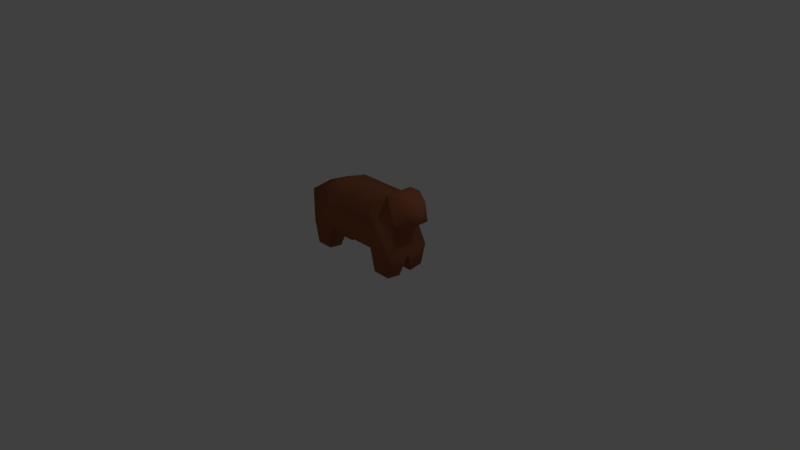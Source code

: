 # Source: quadriped.blend  (saved by Blender 2.78.0; exported with 4.5.12 LTS)
import bpy
from mathutils import Matrix  # noqa: F401  (used for matrix-valued properties, if any)

bpy.ops.wm.read_factory_settings(use_empty=True)
scene = bpy.context.scene
scene.name = 'Scene'

# ---- collections
col_collection_1 = bpy.data.collections.new('Collection 1'); scene.collection.children.link(col_collection_1)

# ---- materials (node trees are filled in below, after node groups)
mat_material = bpy.data.materials.new('Material')
mat_material.alpha_threshold = 0.0
mat_material.use_transparent_shadow = False
mat_material.diffuse_color = (0.3445, 0.116, 0.05629, 1.0)
mat_material.specular_color = (0.3445, 0.116, 0.05629)
mat_material.roughness = 0.5
mat_material.line_color = (0.0, 0.0, 0.0, 1.0)

# ---- material node trees

# ---- world
world_world = bpy.data.worlds.new('World'); scene.world = world_world
world_world.color = (0.05088, 0.05088, 0.05088)
world_world.use_sun_shadow = False
world_world.sun_shadow_jitter_overblur = 0.0
world_world.cycles.sampling_method = 'MANUAL'

# ---- cameras
cam_camera = bpy.data.cameras.new('Camera')
cam_camera.clip_end = 100.0
cam_camera.lens = 35.0
cam_camera.sensor_width = 32.0
cam_camera.sensor_height = 18.0
cam_camera.ortho_scale = 7.314
cam_camera.dof.focus_distance = 0.0
cam_camera.dof.aperture_fstop = 128.0

# ---- lights
light_lamp = bpy.data.lights.new('Lamp', 'POINT')
light_lamp.transmission_factor = 0.0
light_lamp.cutoff_distance = 30.0
light_lamp.energy = 100.0
light_lamp.shadow_buffer_clip_start = 1.001
light_lamp.shadow_soft_size = 0.1
light_lamp.shadow_maximum_resolution = 0.006
light_lamp.use_absolute_resolution = True

# ---- meshes
me_cube = bpy.data.meshes.new('Cube')
me_cube.from_pydata([(0.728, 0.2874, 0.3285), (0.728, -0.2874, 0.3285), (-0.728, -0.2874, 0.3285), (-0.728, 0.2874, 0.3285), (0.6665, 0.1907, 0.6846), (0.6665, -0.1907, 0.6846), (-0.728, -0.2874, 0.7741), (-0.728, 0.2874, 0.7741), (0.728, -2.98e-08, 0.2877), (-0.728, 2.98e-08, 0.2877), (0.6665, 0.0, 0.6846), (-0.728, 2.98e-08, 0.8149), (0.3535, 0.2874, 0.3285), (0.3535, -0.2874, 0.3285), (0.3535, 0.2874, 0.9032), (0.3535, -0.2874, 0.9032), (0.3535, -1.357e-07, 0.944), (0.3535, -1.749e-08, 0.2877), (-0.3826, 0.2874, 0.3285), (-0.3826, -0.2874, 0.3285), (-0.3826, 0.2874, 0.9032), (-0.3826, -0.2874, 0.9032), (-0.3826, 1.979e-08, 0.2877), (-0.3826, -5.224e-09, 0.944), (-0.4423, -0.09224, -0.005207), (-0.4423, -0.2802, 0.02146), (-0.6682, -0.2802, 0.02146), (-0.6682, -0.09224, -0.005207), (-0.4423, 0.2802, 0.02146), (-0.4423, 0.09224, -0.005207), (-0.6682, 0.09224, -0.005207), (-0.6682, 0.2802, 0.02146), (0.6632, 0.2802, 0.02146), (0.6632, 0.09224, -0.005207), (0.4183, 0.09224, -0.005207), (0.4183, 0.2802, 0.02146), (0.6632, -0.09224, -0.005207), (0.6632, -0.2802, 0.02146), (0.4183, -0.2802, 0.02146), (0.4183, -0.09224, -0.005207), (0.5565, -0.1907, 1.066), (0.5565, 0.1907, 1.066), (0.9258, -0.1217, 0.7537), (0.8829, -0.1217, 0.9971), (0.9258, 0.1217, 0.7537), (0.8829, 0.1217, 0.9971), (0.5565, 0.0, 1.066), (0.9258, 0.0, 0.7537), (0.8829, 0.0, 0.9971), (0.7136, 0.1907, 1.066), (0.7136, -0.1907, 1.066), (0.7136, 0.0, 1.066)], [], [(23, 11, 6, 21), (8, 10, 5, 1), (19, 21, 6, 2), (9, 11, 7, 3), (20, 18, 3, 7), (2, 6, 11, 9), (0, 4, 10, 8), (20, 7, 11, 23), (4, 0, 12, 14), (1, 5, 15, 13), (12, 17, 22, 18), (14, 20, 23, 16), (14, 12, 18, 20), (13, 15, 21, 19), (16, 23, 21, 15), (17, 13, 19, 22), (24, 25, 26, 27), (19, 25, 24, 22), (2, 26, 25, 19), (9, 27, 26, 2), (22, 24, 27, 9), (28, 29, 30, 31), (22, 29, 28, 18), (9, 30, 29, 22), (3, 31, 30, 9), (18, 28, 31, 3), (32, 33, 34, 35), (8, 33, 32, 0), (17, 34, 33, 8), (12, 35, 34, 17), (0, 32, 35, 12), (36, 37, 38, 39), (1, 37, 36, 8), (13, 38, 37, 1), (17, 39, 38, 13), (8, 36, 39, 17), (16, 46, 41, 14), (4, 49, 45, 44), (47, 48, 43, 42), (5, 50, 40, 15), (10, 47, 42, 5), (51, 46, 40, 50), (49, 41, 46, 51), (4, 44, 47, 10), (44, 45, 48, 47), (15, 40, 46, 16), (45, 49, 51, 48), (48, 51, 50, 43), (42, 43, 50, 5), (14, 41, 49, 4)])
me_cube.polygons.foreach_set('use_smooth', [True] * 50)
me_cube.materials.append(mat_material)
me_cube.use_remesh_preserve_volume = False
me_cube.use_remesh_preserve_attributes = False
me_cube.use_mirror_vertex_groups = False
me_cube.update()
arm_armature = bpy.data.armatures.new('Armature')  # bones are not reproduced

# ---- objects
ob_armature = bpy.data.objects.new('Armature', arm_armature)
ob_cube = bpy.data.objects.new('Cube', me_cube)
ob_lamp = bpy.data.objects.new('Lamp', light_lamp)
ob_camera = bpy.data.objects.new('Camera', cam_camera)

# ---- transforms, parenting, visibility, modifiers, constraints
ob_armature.location = (0.0, 0.0, 0.0)
ob_armature.show_in_front = True
ob_armature.lineart.crease_threshold = 0.0
ob_cube.parent = ob_armature
ob_cube.location = (0.0, 0.0, 0.0)
ob_cube.lock_rotations_4d = False
ob_cube.empty_display_type = 'ARROWS'
ob_cube.lineart.crease_threshold = 0.0
_vg = ob_cube.vertex_groups.new(name='Bone')
for _i, _w in zip([1, 2, 3, 4, 5, 6, 7, 9, 10, 11, 12, 13, 14, 15, 16, 18, 19, 20, 21, 23, 40, 41, 42, 43, 44, 46, 47, 49, 50, 51], [0.05463, 0.06495, 0.06853, 0.07078, 0.6183, 0.8062, 0.7897, 0.02666, 0.08582, 0.8868, 0.0161, 0.03758, 0.8276, 0.8669, 0.9332, 0.02755, 0.02611, 0.8875, 0.8871, 0.954, 0.2479, 0.2656, 0.08344, 0.02996, 0.0004342, 0.2024, 0.01459, 0.06982, 0.1159, 0.05769]): _vg.add([_i], _w, 'REPLACE')
_vg = ob_cube.vertex_groups.new(name='Bone.001')
for _i, _w in zip([0, 1, 4, 5, 8, 10, 14, 15, 16, 40, 41, 42, 43, 44, 45, 46, 47, 48, 49, 50, 51], [0.07514, 0.0185, 0.8269, 0.2467, 0.04184, 0.8521, 0.1086, 0.07319, 0.05673, 0.7312, 0.7152, 0.8958, 0.9534, 0.9539, 0.9811, 0.7906, 0.9543, 0.9912, 0.9186, 0.8695, 0.9377]): _vg.add([_i], _w, 'REPLACE')
_vg = ob_cube.vertex_groups.new(name='Bone.002')
for _i, _w in zip([0, 1, 5, 8, 10, 13, 15, 17, 33, 34, 36, 37, 38, 39], [0.09392, 0.8822, 0.1265, 0.7637, 0.04208, 0.854, 0.04597, 0.1497, 0.07405, 0.0003525, 0.9628, 0.9827, 0.9725, 0.9157]): _vg.add([_i], _w, 'REPLACE')
_vg = ob_cube.vertex_groups.new(name='Bone.003')
for _i, _w in zip([2, 3, 6, 9, 11, 13, 18, 19, 21, 22, 24, 25, 26, 27, 29, 30], [0.8362, 0.009864, 0.1589, 0.1774, 0.02688, 0.005114, 0.06089, 0.9242, 0.09373, 0.8284, 0.9722, 0.9876, 0.9772, 0.9292, 0.07538, 0.003992]): _vg.add([_i], _w, 'REPLACE')
_vg = ob_cube.vertex_groups.new(name='Bone.004')
for _i, _w in zip([0, 1, 4, 8, 12, 13, 14, 17, 32, 33, 34, 35, 36, 39], [0.8182, 0.001713, 0.08718, 0.1762, 0.896, 0.06828, 0.0551, 0.8123, 0.9695, 0.9183, 0.9686, 0.9836, 0.007795, 0.07858]): _vg.add([_i], _w, 'REPLACE')
_vg = ob_cube.vertex_groups.new(name='Bone.005')
for _i, _w in zip([2, 3, 6, 7, 9, 11, 12, 18, 20, 22, 27, 28, 29, 30, 31], [0.09624, 0.8985, 0.01316, 0.1901, 0.7825, 0.07294, 0.002479, 0.8756, 0.08895, 0.1408, 0.06627, 0.9759, 0.9204, 0.9678, 0.9866]): _vg.add([_i], _w, 'REPLACE')
_m = ob_cube.modifiers.new('Armature', 'ARMATURE')
_m.object = ob_armature
ob_lamp.location = (4.076, 1.005, 5.904)
ob_lamp.rotation_euler = (0.6503, 0.05522, 1.866)
ob_lamp.lock_rotations_4d = False
ob_lamp.empty_display_type = 'ARROWS'
ob_lamp.color = (0.0, 0.0, 0.0, 0.0)
ob_lamp.lineart.crease_threshold = 0.0
ob_camera.location = (7.481, -6.508, 5.344)
ob_camera.rotation_euler = (1.109, 0.0, 0.8149)
ob_camera.lock_rotations_4d = False
ob_camera.empty_display_type = 'ARROWS'
ob_camera.color = (0.0, 0.0, 0.0, 0.0)
ob_camera.display_type = 'WIRE'
ob_camera.lineart.crease_threshold = 0.0

# ---- collection membership
col_collection_1.objects.link(ob_armature)
col_collection_1.objects.link(ob_cube)
col_collection_1.objects.link(ob_lamp)
col_collection_1.objects.link(ob_camera)

# ---- scene / render settings (as saved in the file)
scene.camera = ob_camera
scene.frame_start = 0; scene.frame_end = 15; scene.frame_set(0)
scene.render.engine = 'BLENDER_EEVEE_NEXT'
scene.render.resolution_percentage = 50
scene.render.dither_intensity = 0.0
scene.cycles.use_denoising = False
scene.cycles.samples = 128
scene.cycles.sampling_pattern = 'TABULATED_SOBOL'
scene.cycles.light_sampling_threshold = 0.0
scene.cycles.use_adaptive_sampling = False
scene.cycles.use_light_tree = False
scene.cycles.blur_glossy = 0.0
scene.cycles.sample_clamp_indirect = 0.0
scene.view_settings.view_transform = 'Standard'
bpy.context.view_layer.update()
